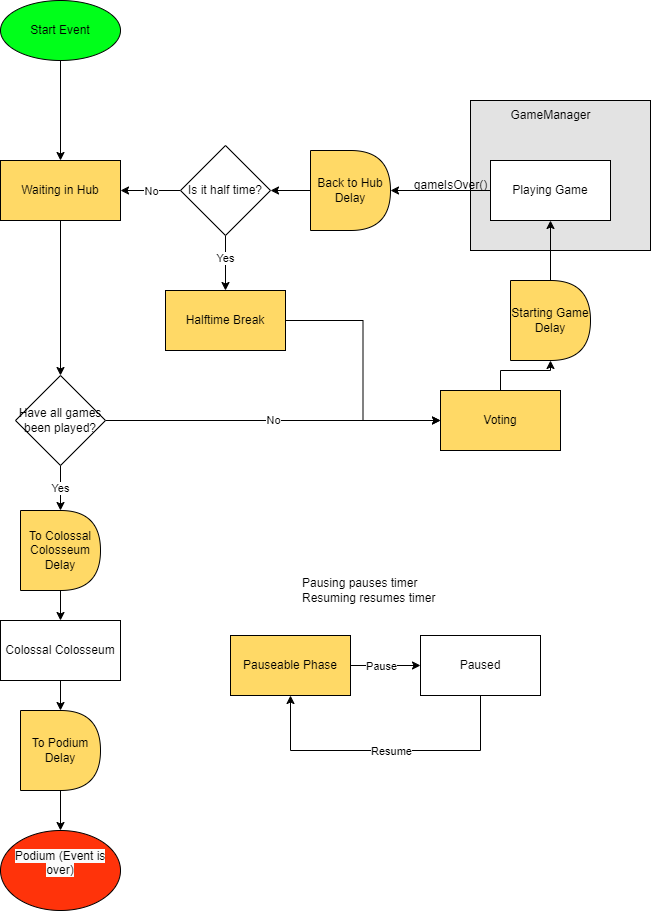

The diagram above was exported from draw.io. Its source (the exported page's mxGraphModel, read from the mxfile embedded in the PNG):
<mxGraphModel dx="1032" dy="1140" grid="1" gridSize="10" guides="1" tooltips="1" connect="1" arrows="1" fold="1" page="1" pageScale="1" pageWidth="850" pageHeight="1100" math="0" shadow="0">
  <root>
    <mxCell id="0" />
    <mxCell id="1" parent="0" />
    <mxCell id="wWqV1zoRYtFsyTrLubD2-72" value="" style="group" parent="1" vertex="1" connectable="0">
      <mxGeometry x="980" y="380" width="180" height="150" as="geometry" />
    </mxCell>
    <mxCell id="wWqV1zoRYtFsyTrLubD2-70" value="" style="rounded=0;whiteSpace=wrap;html=1;fillColor=#E3E3E3;" parent="wWqV1zoRYtFsyTrLubD2-72" vertex="1">
      <mxGeometry x="10" width="180" height="150" as="geometry" />
    </mxCell>
    <mxCell id="wWqV1zoRYtFsyTrLubD2-71" value="GameManager" style="text;html=1;align=center;verticalAlign=middle;resizable=0;points=[];autosize=1;strokeColor=none;fillColor=none;" parent="wWqV1zoRYtFsyTrLubD2-72" vertex="1">
      <mxGeometry x="40" width="100" height="30" as="geometry" />
    </mxCell>
    <mxCell id="wWqV1zoRYtFsyTrLubD2-16" value="Playing Game" style="whiteSpace=wrap;html=1;rounded=0;" parent="wWqV1zoRYtFsyTrLubD2-72" vertex="1">
      <mxGeometry x="30" y="60" width="120" height="60" as="geometry" />
    </mxCell>
    <mxCell id="wWqV1zoRYtFsyTrLubD2-7" value="" style="edgeStyle=orthogonalEdgeStyle;rounded=0;orthogonalLoop=1;jettySize=auto;html=1;" parent="1" source="wWqV1zoRYtFsyTrLubD2-1" target="wWqV1zoRYtFsyTrLubD2-6" edge="1">
      <mxGeometry relative="1" as="geometry" />
    </mxCell>
    <mxCell id="wWqV1zoRYtFsyTrLubD2-1" value="Start Event" style="ellipse;whiteSpace=wrap;html=1;fillColor=#00FF1A;" parent="1" vertex="1">
      <mxGeometry x="520" y="280" width="120" height="60" as="geometry" />
    </mxCell>
    <mxCell id="wWqV1zoRYtFsyTrLubD2-59" style="edgeStyle=orthogonalEdgeStyle;rounded=0;orthogonalLoop=1;jettySize=auto;html=1;" parent="1" source="wWqV1zoRYtFsyTrLubD2-6" target="wWqV1zoRYtFsyTrLubD2-22" edge="1">
      <mxGeometry relative="1" as="geometry" />
    </mxCell>
    <mxCell id="wWqV1zoRYtFsyTrLubD2-6" value="Waiting in Hub" style="rounded=0;whiteSpace=wrap;html=1;fillColor=#FFD966;" parent="1" vertex="1">
      <mxGeometry x="520" y="440" width="120" height="60" as="geometry" />
    </mxCell>
    <mxCell id="wWqV1zoRYtFsyTrLubD2-15" value="" style="edgeStyle=orthogonalEdgeStyle;rounded=0;orthogonalLoop=1;jettySize=auto;html=1;" parent="1" source="wWqV1zoRYtFsyTrLubD2-12" target="wWqV1zoRYtFsyTrLubD2-14" edge="1">
      <mxGeometry relative="1" as="geometry" />
    </mxCell>
    <mxCell id="wWqV1zoRYtFsyTrLubD2-12" value="Voting" style="whiteSpace=wrap;html=1;rounded=0;fillColor=#FFD966;" parent="1" vertex="1">
      <mxGeometry x="960" y="670" width="120" height="60" as="geometry" />
    </mxCell>
    <mxCell id="wWqV1zoRYtFsyTrLubD2-33" style="edgeStyle=orthogonalEdgeStyle;rounded=0;orthogonalLoop=1;jettySize=auto;html=1;entryX=0.5;entryY=1;entryDx=0;entryDy=0;" parent="1" source="wWqV1zoRYtFsyTrLubD2-14" target="wWqV1zoRYtFsyTrLubD2-16" edge="1">
      <mxGeometry relative="1" as="geometry" />
    </mxCell>
    <mxCell id="wWqV1zoRYtFsyTrLubD2-14" value="Starting Game Delay" style="shape=delay;whiteSpace=wrap;html=1;rounded=0;fillColor=#FFD966;" parent="1" vertex="1">
      <mxGeometry x="1030" y="560" width="80" height="80" as="geometry" />
    </mxCell>
    <mxCell id="wWqV1zoRYtFsyTrLubD2-34" style="edgeStyle=orthogonalEdgeStyle;rounded=0;orthogonalLoop=1;jettySize=auto;html=1;entryX=1;entryY=0.5;entryDx=0;entryDy=0;" parent="1" source="wWqV1zoRYtFsyTrLubD2-16" target="wWqV1zoRYtFsyTrLubD2-30" edge="1">
      <mxGeometry relative="1" as="geometry" />
    </mxCell>
    <mxCell id="wWqV1zoRYtFsyTrLubD2-80" style="edgeStyle=orthogonalEdgeStyle;rounded=0;orthogonalLoop=1;jettySize=auto;html=1;" parent="1" source="wWqV1zoRYtFsyTrLubD2-19" target="wWqV1zoRYtFsyTrLubD2-79" edge="1">
      <mxGeometry relative="1" as="geometry" />
    </mxCell>
    <mxCell id="wWqV1zoRYtFsyTrLubD2-19" value="Colossal Colosseum" style="whiteSpace=wrap;html=1;rounded=0;" parent="1" vertex="1">
      <mxGeometry x="520" y="900" width="120" height="60" as="geometry" />
    </mxCell>
    <mxCell id="wWqV1zoRYtFsyTrLubD2-24" value="No" style="edgeStyle=orthogonalEdgeStyle;rounded=0;orthogonalLoop=1;jettySize=auto;html=1;entryX=0;entryY=0.5;entryDx=0;entryDy=0;" parent="1" source="wWqV1zoRYtFsyTrLubD2-22" target="wWqV1zoRYtFsyTrLubD2-12" edge="1">
      <mxGeometry relative="1" as="geometry" />
    </mxCell>
    <mxCell id="wWqV1zoRYtFsyTrLubD2-27" value="Yes" style="edgeStyle=orthogonalEdgeStyle;rounded=0;orthogonalLoop=1;jettySize=auto;html=1;entryX=0.5;entryY=0;entryDx=0;entryDy=0;" parent="1" source="wWqV1zoRYtFsyTrLubD2-22" target="wWqV1zoRYtFsyTrLubD2-77" edge="1">
      <mxGeometry relative="1" as="geometry">
        <mxPoint x="580" y="860" as="targetPoint" />
      </mxGeometry>
    </mxCell>
    <mxCell id="wWqV1zoRYtFsyTrLubD2-22" value="Have all games been played?" style="rhombus;whiteSpace=wrap;html=1;rounded=0;" parent="1" vertex="1">
      <mxGeometry x="535" y="655" width="90" height="90" as="geometry" />
    </mxCell>
    <mxCell id="wWqV1zoRYtFsyTrLubD2-64" style="edgeStyle=orthogonalEdgeStyle;rounded=0;orthogonalLoop=1;jettySize=auto;html=1;entryX=1;entryY=0.5;entryDx=0;entryDy=0;" parent="1" source="wWqV1zoRYtFsyTrLubD2-30" target="wWqV1zoRYtFsyTrLubD2-63" edge="1">
      <mxGeometry relative="1" as="geometry" />
    </mxCell>
    <mxCell id="wWqV1zoRYtFsyTrLubD2-30" value="Back to Hub&lt;br&gt;Delay" style="shape=delay;whiteSpace=wrap;html=1;rounded=0;fillColor=#FFD966;" parent="1" vertex="1">
      <mxGeometry x="830" y="430" width="80" height="80" as="geometry" />
    </mxCell>
    <mxCell id="wWqV1zoRYtFsyTrLubD2-38" value="&#10;&lt;span style=&quot;color: rgb(0, 0, 0); font-family: Helvetica; font-size: 12px; font-style: normal; font-variant-ligatures: normal; font-variant-caps: normal; font-weight: 400; letter-spacing: normal; orphans: 2; text-align: center; text-indent: 0px; text-transform: none; widows: 2; word-spacing: 0px; -webkit-text-stroke-width: 0px; background-color: rgb(251, 251, 251); text-decoration-thickness: initial; text-decoration-style: initial; text-decoration-color: initial; float: none; display: inline !important;&quot;&gt;Podium (Event is over)&lt;/span&gt;&#10;&#10;" style="ellipse;perimeter=hexagonPerimeter2;whiteSpace=wrap;html=1;fixedSize=1;fillColor=#FF330A;" parent="1" vertex="1">
      <mxGeometry x="520" y="1110" width="120" height="80" as="geometry" />
    </mxCell>
    <mxCell id="wWqV1zoRYtFsyTrLubD2-43" value="" style="edgeStyle=orthogonalEdgeStyle;rounded=0;orthogonalLoop=1;jettySize=auto;html=1;" parent="1" source="wWqV1zoRYtFsyTrLubD2-40" target="wWqV1zoRYtFsyTrLubD2-42" edge="1">
      <mxGeometry relative="1" as="geometry" />
    </mxCell>
    <mxCell id="wWqV1zoRYtFsyTrLubD2-74" value="Pause" style="edgeLabel;html=1;align=center;verticalAlign=middle;resizable=0;points=[];" parent="wWqV1zoRYtFsyTrLubD2-43" vertex="1" connectable="0">
      <mxGeometry x="0.2503" y="-1" relative="1" as="geometry">
        <mxPoint x="-14" y="-1" as="offset" />
      </mxGeometry>
    </mxCell>
    <mxCell id="wWqV1zoRYtFsyTrLubD2-40" value="Pauseable Phase" style="rounded=0;whiteSpace=wrap;html=1;fillColor=#FFD966;" parent="1" vertex="1">
      <mxGeometry x="750" y="915" width="120" height="60" as="geometry" />
    </mxCell>
    <mxCell id="wWqV1zoRYtFsyTrLubD2-45" value="" style="edgeStyle=orthogonalEdgeStyle;rounded=0;orthogonalLoop=1;jettySize=auto;html=1;entryX=0.5;entryY=1;entryDx=0;entryDy=0;" parent="1" source="wWqV1zoRYtFsyTrLubD2-42" target="wWqV1zoRYtFsyTrLubD2-40" edge="1">
      <mxGeometry relative="1" as="geometry">
        <mxPoint x="860" y="1010" as="targetPoint" />
        <Array as="points">
          <mxPoint x="1000" y="1030" />
          <mxPoint x="810" y="1030" />
        </Array>
      </mxGeometry>
    </mxCell>
    <mxCell id="wWqV1zoRYtFsyTrLubD2-73" value="Resume" style="edgeLabel;html=1;align=center;verticalAlign=middle;resizable=0;points=[];" parent="wWqV1zoRYtFsyTrLubD2-45" vertex="1" connectable="0">
      <mxGeometry x="0.1333" y="5" relative="1" as="geometry">
        <mxPoint x="25" y="-5" as="offset" />
      </mxGeometry>
    </mxCell>
    <mxCell id="wWqV1zoRYtFsyTrLubD2-42" value="Paused" style="whiteSpace=wrap;html=1;rounded=0;" parent="1" vertex="1">
      <mxGeometry x="940" y="915" width="120" height="60" as="geometry" />
    </mxCell>
    <mxCell id="wWqV1zoRYtFsyTrLubD2-60" value="Pausing pauses timer&lt;br&gt;Resuming resumes timer" style="text;html=1;align=left;verticalAlign=middle;resizable=0;points=[];autosize=1;strokeColor=none;fillColor=none;" parent="1" vertex="1">
      <mxGeometry x="820" y="850" width="160" height="40" as="geometry" />
    </mxCell>
    <mxCell id="wWqV1zoRYtFsyTrLubD2-69" style="edgeStyle=orthogonalEdgeStyle;rounded=0;orthogonalLoop=1;jettySize=auto;html=1;entryX=0;entryY=0.5;entryDx=0;entryDy=0;" parent="1" source="wWqV1zoRYtFsyTrLubD2-62" target="wWqV1zoRYtFsyTrLubD2-12" edge="1">
      <mxGeometry relative="1" as="geometry" />
    </mxCell>
    <mxCell id="wWqV1zoRYtFsyTrLubD2-62" value="Halftime Break" style="rounded=0;whiteSpace=wrap;html=1;fillColor=#FFD966;" parent="1" vertex="1">
      <mxGeometry x="685" y="570" width="120" height="60" as="geometry" />
    </mxCell>
    <mxCell id="wWqV1zoRYtFsyTrLubD2-65" style="edgeStyle=orthogonalEdgeStyle;rounded=0;orthogonalLoop=1;jettySize=auto;html=1;entryX=1;entryY=0.5;entryDx=0;entryDy=0;" parent="1" source="wWqV1zoRYtFsyTrLubD2-63" target="wWqV1zoRYtFsyTrLubD2-6" edge="1">
      <mxGeometry relative="1" as="geometry" />
    </mxCell>
    <mxCell id="wWqV1zoRYtFsyTrLubD2-67" value="No" style="edgeLabel;html=1;align=center;verticalAlign=middle;resizable=0;points=[];" parent="wWqV1zoRYtFsyTrLubD2-65" vertex="1" connectable="0">
      <mxGeometry x="0.2238" y="1" relative="1" as="geometry">
        <mxPoint x="7" y="-1" as="offset" />
      </mxGeometry>
    </mxCell>
    <mxCell id="wWqV1zoRYtFsyTrLubD2-66" style="edgeStyle=orthogonalEdgeStyle;rounded=0;orthogonalLoop=1;jettySize=auto;html=1;entryX=0.5;entryY=0;entryDx=0;entryDy=0;" parent="1" source="wWqV1zoRYtFsyTrLubD2-63" target="wWqV1zoRYtFsyTrLubD2-62" edge="1">
      <mxGeometry relative="1" as="geometry" />
    </mxCell>
    <mxCell id="wWqV1zoRYtFsyTrLubD2-68" value="Yes" style="edgeLabel;html=1;align=center;verticalAlign=middle;resizable=0;points=[];" parent="wWqV1zoRYtFsyTrLubD2-66" vertex="1" connectable="0">
      <mxGeometry x="-0.2173" y="-1" relative="1" as="geometry">
        <mxPoint as="offset" />
      </mxGeometry>
    </mxCell>
    <mxCell id="wWqV1zoRYtFsyTrLubD2-63" value="Is it half time?" style="rhombus;whiteSpace=wrap;html=1;rounded=0;" parent="1" vertex="1">
      <mxGeometry x="700" y="425" width="90" height="90" as="geometry" />
    </mxCell>
    <mxCell id="wWqV1zoRYtFsyTrLubD2-76" value="gameIsOver()" style="text;html=1;align=center;verticalAlign=middle;resizable=0;points=[];autosize=1;strokeColor=none;fillColor=none;" parent="1" vertex="1">
      <mxGeometry x="920" y="450" width="100" height="30" as="geometry" />
    </mxCell>
    <mxCell id="wWqV1zoRYtFsyTrLubD2-78" style="edgeStyle=orthogonalEdgeStyle;rounded=0;orthogonalLoop=1;jettySize=auto;html=1;" parent="1" source="wWqV1zoRYtFsyTrLubD2-77" target="wWqV1zoRYtFsyTrLubD2-19" edge="1">
      <mxGeometry relative="1" as="geometry" />
    </mxCell>
    <mxCell id="wWqV1zoRYtFsyTrLubD2-77" value="To Colossal Colosseum&lt;br&gt;Delay" style="shape=delay;whiteSpace=wrap;html=1;rounded=0;fillColor=#FFD966;" parent="1" vertex="1">
      <mxGeometry x="540" y="790" width="80" height="80" as="geometry" />
    </mxCell>
    <mxCell id="wWqV1zoRYtFsyTrLubD2-81" style="edgeStyle=orthogonalEdgeStyle;rounded=0;orthogonalLoop=1;jettySize=auto;html=1;" parent="1" source="wWqV1zoRYtFsyTrLubD2-79" target="wWqV1zoRYtFsyTrLubD2-38" edge="1">
      <mxGeometry relative="1" as="geometry" />
    </mxCell>
    <mxCell id="wWqV1zoRYtFsyTrLubD2-79" value="To Podium&lt;br&gt;Delay" style="shape=delay;whiteSpace=wrap;html=1;rounded=0;fillColor=#FFD966;" parent="1" vertex="1">
      <mxGeometry x="540" y="990" width="80" height="80" as="geometry" />
    </mxCell>
  </root>
</mxGraphModel>